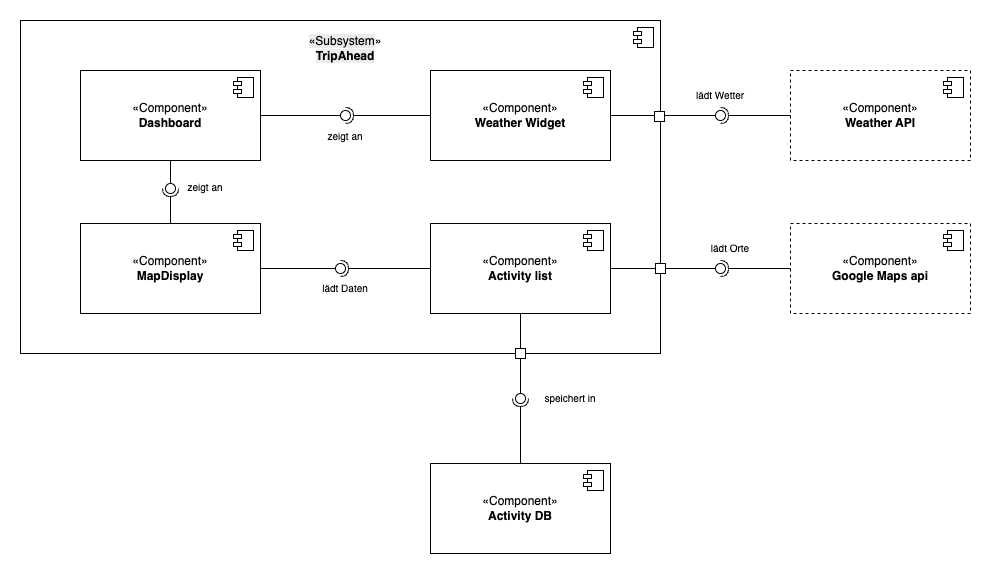

The diagram above was exported from draw.io. Its source (the exported page's mxGraphModel, read from the mxfile embedded in the PNG):
<mxGraphModel dx="1096" dy="1701" grid="1" gridSize="10" guides="1" tooltips="1" connect="1" arrows="1" fold="1" page="1" pageScale="1" pageWidth="1100" pageHeight="850" math="0" shadow="0">
  <root>
    <mxCell id="0" />
    <mxCell id="1" parent="0" />
    <mxCell id="eG3m1C5p2rA_2AF-g8pd-14" value="" style="html=1;dropTarget=0;whiteSpace=wrap;fillColor=none;" vertex="1" parent="1">
      <mxGeometry x="60" y="-763" width="640" height="333" as="geometry" />
    </mxCell>
    <mxCell id="eG3m1C5p2rA_2AF-g8pd-15" value="" style="shape=module;jettyWidth=8;jettyHeight=4;" vertex="1" parent="eG3m1C5p2rA_2AF-g8pd-14">
      <mxGeometry x="1" width="20" height="20" relative="1" as="geometry">
        <mxPoint x="-27" y="7" as="offset" />
      </mxGeometry>
    </mxCell>
    <mxCell id="eG3m1C5p2rA_2AF-g8pd-13" value="" style="ellipse;whiteSpace=wrap;html=1;align=center;aspect=fixed;fillColor=none;strokeColor=none;resizable=0;perimeter=centerPerimeter;rotatable=0;allowArrows=0;points=[];outlineConnect=1;" vertex="1" parent="1">
      <mxGeometry x="95" y="-280" width="10" height="10" as="geometry" />
    </mxCell>
    <mxCell id="eG3m1C5p2rA_2AF-g8pd-29" value="«Component»&lt;br&gt;&lt;b&gt;Weather API&lt;/b&gt;" style="html=1;dropTarget=0;whiteSpace=wrap;dashed=1;" vertex="1" parent="1">
      <mxGeometry x="830" y="-713" width="180" height="90" as="geometry" />
    </mxCell>
    <mxCell id="eG3m1C5p2rA_2AF-g8pd-30" value="" style="shape=module;jettyWidth=8;jettyHeight=4;" vertex="1" parent="eG3m1C5p2rA_2AF-g8pd-29">
      <mxGeometry x="1" width="20" height="20" relative="1" as="geometry">
        <mxPoint x="-27" y="7" as="offset" />
      </mxGeometry>
    </mxCell>
    <mxCell id="eG3m1C5p2rA_2AF-g8pd-31" value="" style="rounded=0;orthogonalLoop=1;jettySize=auto;html=1;endArrow=halfCircle;endFill=0;endSize=6;strokeWidth=1;sketch=0;exitX=0;exitY=0.5;exitDx=0;exitDy=0;" edge="1" parent="1" source="eG3m1C5p2rA_2AF-g8pd-29">
      <mxGeometry relative="1" as="geometry">
        <mxPoint x="415" y="-685" as="sourcePoint" />
        <mxPoint x="760" y="-668" as="targetPoint" />
      </mxGeometry>
    </mxCell>
    <mxCell id="eG3m1C5p2rA_2AF-g8pd-32" value="" style="rounded=0;orthogonalLoop=1;jettySize=auto;html=1;endArrow=oval;endFill=0;sketch=0;sourcePerimeterSpacing=0;targetPerimeterSpacing=0;endSize=10;exitX=1;exitY=0.5;exitDx=0;exitDy=0;" edge="1" target="eG3m1C5p2rA_2AF-g8pd-33" parent="1" source="eG3m1C5p2rA_2AF-g8pd-27">
      <mxGeometry relative="1" as="geometry">
        <mxPoint x="375" y="-545" as="sourcePoint" />
      </mxGeometry>
    </mxCell>
    <mxCell id="eG3m1C5p2rA_2AF-g8pd-33" value="" style="ellipse;whiteSpace=wrap;html=1;align=center;aspect=fixed;fillColor=none;strokeColor=none;resizable=0;perimeter=centerPerimeter;rotatable=0;allowArrows=0;points=[];outlineConnect=1;" vertex="1" parent="1">
      <mxGeometry x="755" y="-673" width="10" height="10" as="geometry" />
    </mxCell>
    <mxCell id="eG3m1C5p2rA_2AF-g8pd-21" value="&lt;span style=&quot;color: rgb(0, 0, 0); font-family: Helvetica; font-size: 12px; font-style: normal; font-variant-ligatures: normal; font-variant-caps: normal; font-weight: 400; letter-spacing: normal; orphans: 2; text-align: center; text-indent: 0px; text-transform: none; widows: 2; word-spacing: 0px; -webkit-text-stroke-width: 0px; white-space: normal; background-color: rgb(236, 236, 236); text-decoration-thickness: initial; text-decoration-style: initial; text-decoration-color: initial; display: inline !important; float: none;&quot;&gt;«Subsystem&lt;/span&gt;»&lt;div&gt;&lt;b style=&quot;forced-color-adjust: none; color: rgb(0, 0, 0); font-family: Helvetica; font-size: 12px; font-style: normal; font-variant-ligatures: normal; font-variant-caps: normal; letter-spacing: normal; orphans: 2; text-align: center; text-indent: 0px; text-transform: none; widows: 2; word-spacing: 0px; -webkit-text-stroke-width: 0px; white-space: normal; background-color: rgb(236, 236, 236); text-decoration-thickness: initial; text-decoration-style: initial; text-decoration-color: initial;&quot;&gt;TripAhead&lt;/b&gt;&lt;/div&gt;" style="text;html=1;align=center;verticalAlign=middle;whiteSpace=wrap;rounded=0;" vertex="1" parent="1">
      <mxGeometry x="355" y="-750" width="60" height="30" as="geometry" />
    </mxCell>
    <mxCell id="eG3m1C5p2rA_2AF-g8pd-1" value="«Component»&lt;br&gt;&lt;b&gt;MapDisplay&lt;/b&gt;" style="html=1;dropTarget=0;whiteSpace=wrap;" vertex="1" parent="1">
      <mxGeometry x="120" y="-560" width="180" height="90" as="geometry" />
    </mxCell>
    <mxCell id="eG3m1C5p2rA_2AF-g8pd-2" value="" style="shape=module;jettyWidth=8;jettyHeight=4;" vertex="1" parent="eG3m1C5p2rA_2AF-g8pd-1">
      <mxGeometry x="1" width="20" height="20" relative="1" as="geometry">
        <mxPoint x="-27" y="7" as="offset" />
      </mxGeometry>
    </mxCell>
    <mxCell id="eG3m1C5p2rA_2AF-g8pd-25" value="«Component»&lt;br&gt;&lt;b&gt;Activity list&lt;/b&gt;" style="html=1;dropTarget=0;whiteSpace=wrap;" vertex="1" parent="1">
      <mxGeometry x="470" y="-560" width="180" height="90" as="geometry" />
    </mxCell>
    <mxCell id="eG3m1C5p2rA_2AF-g8pd-26" value="" style="shape=module;jettyWidth=8;jettyHeight=4;" vertex="1" parent="eG3m1C5p2rA_2AF-g8pd-25">
      <mxGeometry x="1" width="20" height="20" relative="1" as="geometry">
        <mxPoint x="-27" y="7" as="offset" />
      </mxGeometry>
    </mxCell>
    <mxCell id="eG3m1C5p2rA_2AF-g8pd-27" value="«Component»&lt;br&gt;&lt;b&gt;Weather Widget&lt;/b&gt;" style="html=1;dropTarget=0;whiteSpace=wrap;" vertex="1" parent="1">
      <mxGeometry x="470" y="-713" width="180" height="90" as="geometry" />
    </mxCell>
    <mxCell id="eG3m1C5p2rA_2AF-g8pd-28" value="" style="shape=module;jettyWidth=8;jettyHeight=4;" vertex="1" parent="eG3m1C5p2rA_2AF-g8pd-27">
      <mxGeometry x="1" width="20" height="20" relative="1" as="geometry">
        <mxPoint x="-27" y="7" as="offset" />
      </mxGeometry>
    </mxCell>
    <mxCell id="eG3m1C5p2rA_2AF-g8pd-34" value="«Component»&lt;br&gt;&lt;b&gt;Google Maps api&lt;/b&gt;" style="html=1;dropTarget=0;whiteSpace=wrap;dashed=1;" vertex="1" parent="1">
      <mxGeometry x="830" y="-560" width="180" height="90" as="geometry" />
    </mxCell>
    <mxCell id="eG3m1C5p2rA_2AF-g8pd-35" value="" style="shape=module;jettyWidth=8;jettyHeight=4;" vertex="1" parent="eG3m1C5p2rA_2AF-g8pd-34">
      <mxGeometry x="1" width="20" height="20" relative="1" as="geometry">
        <mxPoint x="-27" y="7" as="offset" />
      </mxGeometry>
    </mxCell>
    <mxCell id="eG3m1C5p2rA_2AF-g8pd-36" value="«Component»&lt;br&gt;&lt;b&gt;Dashboard&lt;/b&gt;" style="html=1;dropTarget=0;whiteSpace=wrap;" vertex="1" parent="1">
      <mxGeometry x="120" y="-713" width="180" height="90" as="geometry" />
    </mxCell>
    <mxCell id="eG3m1C5p2rA_2AF-g8pd-37" value="" style="shape=module;jettyWidth=8;jettyHeight=4;" vertex="1" parent="eG3m1C5p2rA_2AF-g8pd-36">
      <mxGeometry x="1" width="20" height="20" relative="1" as="geometry">
        <mxPoint x="-27" y="7" as="offset" />
      </mxGeometry>
    </mxCell>
    <mxCell id="eG3m1C5p2rA_2AF-g8pd-40" value="" style="rounded=0;orthogonalLoop=1;jettySize=auto;html=1;endArrow=halfCircle;endFill=0;endSize=6;strokeWidth=1;sketch=0;exitX=0;exitY=0.5;exitDx=0;exitDy=0;" edge="1" parent="1" source="eG3m1C5p2rA_2AF-g8pd-34">
      <mxGeometry relative="1" as="geometry">
        <mxPoint x="740" y="-506" as="sourcePoint" />
        <mxPoint x="760" y="-515" as="targetPoint" />
      </mxGeometry>
    </mxCell>
    <mxCell id="eG3m1C5p2rA_2AF-g8pd-41" value="" style="rounded=0;orthogonalLoop=1;jettySize=auto;html=1;endArrow=oval;endFill=0;sketch=0;sourcePerimeterSpacing=0;targetPerimeterSpacing=0;endSize=10;exitX=1;exitY=0.5;exitDx=0;exitDy=0;" edge="1" parent="1" source="eG3m1C5p2rA_2AF-g8pd-25">
      <mxGeometry relative="1" as="geometry">
        <mxPoint x="700" y="-506" as="sourcePoint" />
        <mxPoint x="760" y="-515" as="targetPoint" />
      </mxGeometry>
    </mxCell>
    <mxCell id="eG3m1C5p2rA_2AF-g8pd-42" value="" style="ellipse;whiteSpace=wrap;html=1;align=center;aspect=fixed;fillColor=none;strokeColor=none;resizable=0;perimeter=centerPerimeter;rotatable=0;allowArrows=0;points=[];outlineConnect=1;" vertex="1" parent="1">
      <mxGeometry x="715" y="-511" width="10" height="10" as="geometry" />
    </mxCell>
    <mxCell id="eG3m1C5p2rA_2AF-g8pd-43" value="" style="rounded=0;whiteSpace=wrap;html=1;" vertex="1" parent="1">
      <mxGeometry x="694" y="-672" width="10" height="10" as="geometry" />
    </mxCell>
    <mxCell id="eG3m1C5p2rA_2AF-g8pd-44" value="" style="rounded=0;whiteSpace=wrap;html=1;" vertex="1" parent="1">
      <mxGeometry x="695" y="-520" width="10" height="10" as="geometry" />
    </mxCell>
    <mxCell id="eG3m1C5p2rA_2AF-g8pd-49" value="" style="rounded=0;orthogonalLoop=1;jettySize=auto;html=1;endArrow=halfCircle;endFill=0;endSize=6;strokeWidth=1;sketch=0;exitX=0;exitY=0.5;exitDx=0;exitDy=0;entryX=-0.007;entryY=0.418;entryDx=0;entryDy=0;entryPerimeter=0;" edge="1" target="eG3m1C5p2rA_2AF-g8pd-51" parent="1" source="eG3m1C5p2rA_2AF-g8pd-27">
      <mxGeometry relative="1" as="geometry">
        <mxPoint x="415" y="-667" as="sourcePoint" />
      </mxGeometry>
    </mxCell>
    <mxCell id="eG3m1C5p2rA_2AF-g8pd-50" value="" style="rounded=0;orthogonalLoop=1;jettySize=auto;html=1;endArrow=oval;endFill=0;sketch=0;sourcePerimeterSpacing=0;targetPerimeterSpacing=0;endSize=10;exitX=1;exitY=0.5;exitDx=0;exitDy=0;" edge="1" target="eG3m1C5p2rA_2AF-g8pd-51" parent="1" source="eG3m1C5p2rA_2AF-g8pd-36">
      <mxGeometry relative="1" as="geometry">
        <mxPoint x="375" y="-667" as="sourcePoint" />
      </mxGeometry>
    </mxCell>
    <mxCell id="eG3m1C5p2rA_2AF-g8pd-51" value="" style="ellipse;whiteSpace=wrap;html=1;align=center;aspect=fixed;fillColor=none;strokeColor=none;resizable=0;perimeter=centerPerimeter;rotatable=0;allowArrows=0;points=[];outlineConnect=1;" vertex="1" parent="1">
      <mxGeometry x="380" y="-673" width="10" height="10" as="geometry" />
    </mxCell>
    <mxCell id="eG3m1C5p2rA_2AF-g8pd-52" value="" style="rounded=0;orthogonalLoop=1;jettySize=auto;html=1;endArrow=halfCircle;endFill=0;endSize=6;strokeWidth=1;sketch=0;exitX=0;exitY=0.5;exitDx=0;exitDy=0;" edge="1" target="eG3m1C5p2rA_2AF-g8pd-54" parent="1" source="eG3m1C5p2rA_2AF-g8pd-25">
      <mxGeometry relative="1" as="geometry">
        <mxPoint x="400" y="-515" as="sourcePoint" />
      </mxGeometry>
    </mxCell>
    <mxCell id="eG3m1C5p2rA_2AF-g8pd-53" value="" style="rounded=0;orthogonalLoop=1;jettySize=auto;html=1;endArrow=oval;endFill=0;sketch=0;sourcePerimeterSpacing=0;targetPerimeterSpacing=0;endSize=10;exitX=1;exitY=0.5;exitDx=0;exitDy=0;" edge="1" target="eG3m1C5p2rA_2AF-g8pd-54" parent="1" source="eG3m1C5p2rA_2AF-g8pd-1">
      <mxGeometry relative="1" as="geometry">
        <mxPoint x="360" y="-515" as="sourcePoint" />
      </mxGeometry>
    </mxCell>
    <mxCell id="eG3m1C5p2rA_2AF-g8pd-54" value="" style="ellipse;whiteSpace=wrap;html=1;align=center;aspect=fixed;fillColor=none;strokeColor=none;resizable=0;perimeter=centerPerimeter;rotatable=0;allowArrows=0;points=[];outlineConnect=1;" vertex="1" parent="1">
      <mxGeometry x="375" y="-520" width="10" height="10" as="geometry" />
    </mxCell>
    <mxCell id="eG3m1C5p2rA_2AF-g8pd-55" value="" style="rounded=0;orthogonalLoop=1;jettySize=auto;html=1;endArrow=halfCircle;endFill=0;endSize=6;strokeWidth=1;sketch=0;exitX=0.5;exitY=0;exitDx=0;exitDy=0;" edge="1" target="eG3m1C5p2rA_2AF-g8pd-57" parent="1" source="eG3m1C5p2rA_2AF-g8pd-1">
      <mxGeometry relative="1" as="geometry">
        <mxPoint x="230" y="-595" as="sourcePoint" />
      </mxGeometry>
    </mxCell>
    <mxCell id="eG3m1C5p2rA_2AF-g8pd-56" value="" style="rounded=0;orthogonalLoop=1;jettySize=auto;html=1;endArrow=oval;endFill=0;sketch=0;sourcePerimeterSpacing=0;targetPerimeterSpacing=0;endSize=10;exitX=0.5;exitY=1;exitDx=0;exitDy=0;" edge="1" target="eG3m1C5p2rA_2AF-g8pd-57" parent="1" source="eG3m1C5p2rA_2AF-g8pd-36">
      <mxGeometry relative="1" as="geometry">
        <mxPoint x="190" y="-595" as="sourcePoint" />
      </mxGeometry>
    </mxCell>
    <mxCell id="eG3m1C5p2rA_2AF-g8pd-57" value="" style="ellipse;whiteSpace=wrap;html=1;align=center;aspect=fixed;fillColor=none;strokeColor=none;resizable=0;perimeter=centerPerimeter;rotatable=0;allowArrows=0;points=[];outlineConnect=1;" vertex="1" parent="1">
      <mxGeometry x="205" y="-600" width="10" height="10" as="geometry" />
    </mxCell>
    <mxCell id="eG3m1C5p2rA_2AF-g8pd-58" value="«Component»&lt;br&gt;&lt;b&gt;Activity DB&lt;/b&gt;" style="html=1;dropTarget=0;whiteSpace=wrap;" vertex="1" parent="1">
      <mxGeometry x="470" y="-320" width="180" height="90" as="geometry" />
    </mxCell>
    <mxCell id="eG3m1C5p2rA_2AF-g8pd-59" value="" style="shape=module;jettyWidth=8;jettyHeight=4;" vertex="1" parent="eG3m1C5p2rA_2AF-g8pd-58">
      <mxGeometry x="1" width="20" height="20" relative="1" as="geometry">
        <mxPoint x="-27" y="7" as="offset" />
      </mxGeometry>
    </mxCell>
    <mxCell id="eG3m1C5p2rA_2AF-g8pd-60" value="" style="rounded=0;orthogonalLoop=1;jettySize=auto;html=1;endArrow=halfCircle;endFill=0;endSize=6;strokeWidth=1;sketch=0;exitX=0.5;exitY=0;exitDx=0;exitDy=0;" edge="1" target="eG3m1C5p2rA_2AF-g8pd-62" parent="1" source="eG3m1C5p2rA_2AF-g8pd-58">
      <mxGeometry relative="1" as="geometry">
        <mxPoint x="580" y="-385" as="sourcePoint" />
      </mxGeometry>
    </mxCell>
    <mxCell id="eG3m1C5p2rA_2AF-g8pd-61" value="" style="rounded=0;orthogonalLoop=1;jettySize=auto;html=1;endArrow=oval;endFill=0;sketch=0;sourcePerimeterSpacing=0;targetPerimeterSpacing=0;endSize=10;exitX=0.5;exitY=1;exitDx=0;exitDy=0;" edge="1" target="eG3m1C5p2rA_2AF-g8pd-62" parent="1" source="eG3m1C5p2rA_2AF-g8pd-25">
      <mxGeometry relative="1" as="geometry">
        <mxPoint x="540" y="-385" as="sourcePoint" />
      </mxGeometry>
    </mxCell>
    <mxCell id="eG3m1C5p2rA_2AF-g8pd-62" value="" style="ellipse;whiteSpace=wrap;html=1;align=center;aspect=fixed;fillColor=none;strokeColor=none;resizable=0;perimeter=centerPerimeter;rotatable=0;allowArrows=0;points=[];outlineConnect=1;" vertex="1" parent="1">
      <mxGeometry x="555" y="-390" width="10" height="10" as="geometry" />
    </mxCell>
    <mxCell id="eG3m1C5p2rA_2AF-g8pd-63" value="" style="rounded=0;whiteSpace=wrap;html=1;" vertex="1" parent="1">
      <mxGeometry x="555" y="-435" width="10" height="10" as="geometry" />
    </mxCell>
    <mxCell id="eG3m1C5p2rA_2AF-g8pd-65" value="&lt;span style=&quot;font-size: 10px;&quot;&gt;zeigt an&lt;/span&gt;" style="text;html=1;align=center;verticalAlign=middle;whiteSpace=wrap;rounded=0;" vertex="1" parent="1">
      <mxGeometry x="355" y="-662" width="60" height="30" as="geometry" />
    </mxCell>
    <mxCell id="eG3m1C5p2rA_2AF-g8pd-66" value="&lt;span style=&quot;font-size: 10px;&quot;&gt;lädt Daten&lt;/span&gt;" style="text;html=1;align=center;verticalAlign=middle;whiteSpace=wrap;rounded=0;" vertex="1" parent="1">
      <mxGeometry x="355" y="-510" width="60" height="30" as="geometry" />
    </mxCell>
    <mxCell id="eG3m1C5p2rA_2AF-g8pd-67" value="&lt;span style=&quot;font-size: 10px;&quot;&gt;speichert in&lt;/span&gt;" style="text;html=1;align=center;verticalAlign=middle;whiteSpace=wrap;rounded=0;" vertex="1" parent="1">
      <mxGeometry x="580" y="-400" width="60" height="30" as="geometry" />
    </mxCell>
    <mxCell id="eG3m1C5p2rA_2AF-g8pd-68" value="&lt;span style=&quot;font-size: 10px;&quot;&gt;lädt Orte&lt;/span&gt;" style="text;html=1;align=center;verticalAlign=middle;whiteSpace=wrap;rounded=0;" vertex="1" parent="1">
      <mxGeometry x="740" y="-550" width="60" height="30" as="geometry" />
    </mxCell>
    <mxCell id="eG3m1C5p2rA_2AF-g8pd-69" value="&lt;span style=&quot;font-size: 10px;&quot;&gt;lädt Wetter&lt;/span&gt;" style="text;html=1;align=center;verticalAlign=middle;whiteSpace=wrap;rounded=0;" vertex="1" parent="1">
      <mxGeometry x="730" y="-703" width="60" height="30" as="geometry" />
    </mxCell>
    <mxCell id="eG3m1C5p2rA_2AF-g8pd-71" value="&lt;span style=&quot;font-size: 10px;&quot;&gt;zeigt an&lt;/span&gt;" style="text;html=1;align=center;verticalAlign=middle;whiteSpace=wrap;rounded=0;" vertex="1" parent="1">
      <mxGeometry x="215" y="-611.5" width="60" height="30" as="geometry" />
    </mxCell>
  </root>
</mxGraphModel>